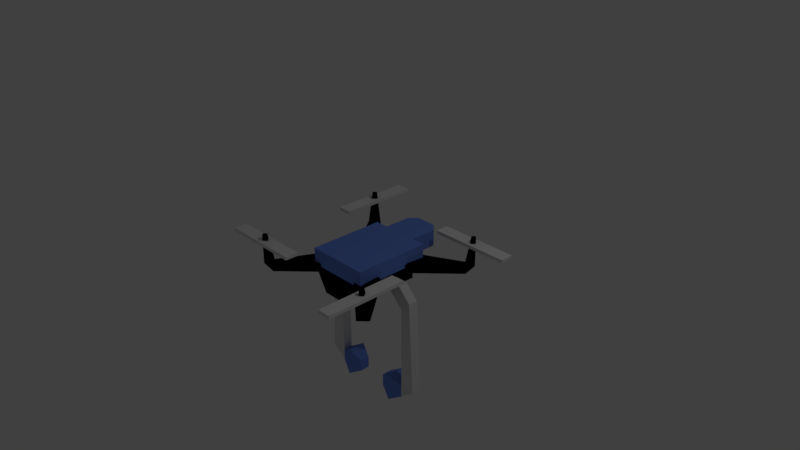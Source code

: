 # Source: drone.blend  (saved by Blender 2.79.0; exported with 4.5.12 LTS)
import bpy
from mathutils import Matrix  # noqa: F401  (used for matrix-valued properties, if any)

bpy.ops.wm.read_factory_settings(use_empty=True)
scene = bpy.context.scene
scene.name = 'Scene'

# ---- collections
col_collection_1 = bpy.data.collections.new('Collection 1'); scene.collection.children.link(col_collection_1)

# ---- materials (node trees are filled in below, after node groups)
mat_colorpart = bpy.data.materials.new('colorpart')
mat_colorpart.alpha_threshold = 0.0
mat_colorpart.use_transparent_shadow = False
mat_colorpart.diffuse_color = (0.1597, 0.2759, 0.8, 1.0)
mat_colorpart.roughness = 0.5
mat_darkpart = bpy.data.materials.new('darkPart')
mat_darkpart.alpha_threshold = 0.0
mat_darkpart.use_transparent_shadow = False
mat_darkpart.diffuse_color = (0.0, 0.0, 0.0, 1.0)
mat_darkpart.roughness = 0.5
mat_metalpart = bpy.data.materials.new('metalPart')
mat_metalpart.alpha_threshold = 0.0
mat_metalpart.use_transparent_shadow = False
mat_metalpart.roughness = 0.5

# ---- material node trees

# ---- world
world_world = bpy.data.worlds.new('World'); scene.world = world_world
world_world.color = (0.05088, 0.05088, 0.05088)
world_world.use_sun_shadow = False
world_world.sun_shadow_jitter_overblur = 0.0
world_world.cycles.sampling_method = 'MANUAL'

# ---- cameras
cam_camera = bpy.data.cameras.new('Camera')
cam_camera.clip_end = 100.0
cam_camera.lens = 35.0
cam_camera.sensor_width = 32.0
cam_camera.sensor_height = 18.0
cam_camera.ortho_scale = 7.314
cam_camera.dof.focus_distance = 0.0
cam_camera.dof.aperture_fstop = 128.0

# ---- lights
light_lamp = bpy.data.lights.new('Lamp', 'POINT')
light_lamp.transmission_factor = 0.0
light_lamp.cutoff_distance = 30.0
light_lamp.energy = 100.0
light_lamp.shadow_buffer_clip_start = 1.001
light_lamp.shadow_soft_size = 0.1
light_lamp.shadow_maximum_resolution = 0.006
light_lamp.use_absolute_resolution = True

# ---- meshes
me_cube_001 = bpy.data.meshes.new('Cube.001')
me_cube_001.from_pydata([(-0.4397, -0.5387, -0.1153), (-0.4397, -0.5387, 0.1153), (-0.4397, 0.5387, -0.1153), (-0.4397, 0.5387, 0.1153), (0.4397, -0.5387, -0.1153), (0.4397, -0.5387, 0.1153), (0.4397, 0.5387, -0.1153), (0.4397, 0.5387, 0.1153), (0.2498, 0.5387, -0.1153), (-0.2498, 0.5387, -0.1153), (-0.2498, 0.5387, 0.1153), (0.2498, 0.5387, 0.1153), (-0.2348, -0.5387, -0.4634), (0.2348, -0.5387, -0.4634), (0.2498, 0.5387, -0.4634), (-0.2498, 0.5387, -0.4634), (0.1417, 1.032, -0.1153), (0.2498, 0.9236, -0.1153), (-0.2498, 0.9236, -0.1153), (-0.1417, 1.032, -0.1153), (-0.1728, 0.9558, -0.1153), (-0.1417, 1.032, 0.1153), (-0.2498, 0.9236, 0.1153), (0.2498, 0.9236, 0.1153), (0.1417, 1.032, 0.1153), (0.1728, 0.9558, 0.1153)], [], [(8, 23, 11), (19, 24, 16), (9, 12, 0), (0, 2, 9), (8, 6, 4), (10, 5, 11), (5, 7, 11), (10, 3, 1), (6, 11, 7), (9, 20, 8), (4, 1, 0), (11, 25, 10), (6, 5, 4), (9, 3, 10), (0, 3, 2), (14, 12, 15), (8, 15, 9), (8, 13, 14), (0, 13, 4), (25, 21, 22), (9, 15, 12), (10, 1, 5), (6, 8, 11), (4, 5, 1), (8, 17, 23), (6, 7, 5), (9, 2, 3), (0, 1, 3), (14, 13, 12), (8, 14, 15), (8, 4, 13), (0, 12, 13), (10, 18, 9), (18, 19, 20), (23, 24, 25), (19, 22, 21), (17, 24, 23), (20, 16, 17), (19, 21, 24), (9, 18, 20), (11, 23, 25), (22, 10, 25), (25, 24, 21), (10, 22, 18), (19, 18, 22), (17, 16, 24), (17, 8, 20), (20, 19, 16)])
me_cube_001.polygons.foreach_set('material_index', [0, 0, 1, 0, 0, 0, 0, 0, 0, 0, 0, 0, 0, 0, 0, 1, 1, 1, 1, 0, 1, 0, 0, 0, 0, 0, 0, 0, 1, 1, 1, 1, 0, 0, 0, 0, 0, 0, 0, 0, 0, 0, 0, 0, 0, 0, 0, 0])
me_cube_001.materials.append(mat_colorpart)
me_cube_001.materials.append(mat_darkpart)
me_cube_001.use_remesh_preserve_volume = False
me_cube_001.use_remesh_preserve_attributes = False
me_cube_001.use_mirror_vertex_groups = False
me_cube_001.update()
me_cube_002 = bpy.data.meshes.new('Cube.002')
me_cube_002.from_pydata([(0.8177, -0.9362, 0.1124), (0.8177, -0.9362, 0.2004), (0.2616, -0.4958, 0.1589), (0.2368, -0.471, 0.2834), (0.9362, -0.8177, 0.1124), (0.9362, -0.8177, 0.2004), (0.4958, -0.2616, 0.1589), (0.471, -0.2368, 0.2834), (0.03188, -0.1933, 0.09151), (0.05661, -0.2181, 0.05442), (0.2181, -0.05661, 0.05442), (0.1933, -0.03188, 0.09151), (0.9404, -0.9838, 0.2004), (0.9838, -0.9404, 0.2004), (0.9443, -0.9008, 0.6028), (0.9008, -0.9443, 0.6028), (0.9838, -0.9404, 0.6028), (0.9404, -0.9838, 0.6028), (0.9362, 0.8177, 0.1124), (0.9362, 0.8177, 0.2004), (0.4958, 0.2616, 0.1589), (0.471, 0.2368, 0.2834), (0.8177, 0.9362, 0.1124), (0.8177, 0.9362, 0.2004), (0.2616, 0.4958, 0.1589), (0.2368, 0.471, 0.2834), (0.1933, 0.03188, 0.09151), (0.2181, 0.05661, 0.05442), (0.05661, 0.2181, 0.05442), (0.03188, 0.1933, 0.09151), (0.9838, 0.9404, 0.2004), (0.9404, 0.9838, 0.2004), (0.9008, 0.9443, 0.6028), (0.9443, 0.9008, 0.6028), (0.9404, 0.9838, 0.6028), (0.9838, 0.9404, 0.6028), (-0.8177, 0.9362, 0.1124), (-0.8177, 0.9362, 0.2004), (-0.2616, 0.4958, 0.1589), (-0.2368, 0.471, 0.2834), (-0.9362, 0.8177, 0.1124), (-0.9362, 0.8177, 0.2004), (-0.4958, 0.2616, 0.1589), (-0.471, 0.2368, 0.2834), (-0.03188, 0.1933, 0.09151), (-0.05661, 0.2181, 0.05442), (-0.2181, 0.05661, 0.05442), (-0.1933, 0.03188, 0.09151), (-0.9404, 0.9838, 0.2004), (-0.9838, 0.9404, 0.2004), (-0.9443, 0.9008, 0.6028), (-0.9008, 0.9443, 0.6028), (-0.9838, 0.9404, 0.6028), (-0.9404, 0.9838, 0.6028), (-0.9362, -0.8177, 0.1124), (-0.9362, -0.8177, 0.2004), (-0.4958, -0.2616, 0.1589), (-0.471, -0.2368, 0.2834), (-0.8177, -0.9362, 0.1124), (-0.8177, -0.9362, 0.2004), (-0.2616, -0.4958, 0.1589), (-0.2368, -0.471, 0.2834), (-0.1933, -0.03188, 0.09151), (-0.2181, -0.05661, 0.05442), (-0.05661, -0.2181, 0.05442), (-0.03188, -0.1933, 0.09151), (-0.9838, -0.9404, 0.2004), (-0.9404, -0.9838, 0.2004), (-0.9008, -0.9443, 0.6028), (-0.9443, -0.9008, 0.6028), (-0.9404, -0.9838, 0.6028), (-0.9838, -0.9404, 0.6028)], [], [(0, 1, 3, 2), (6, 2, 9, 10), (6, 7, 5, 4), (1, 12, 17, 15), (2, 6, 4, 0), (7, 3, 1, 5), (9, 8, 11, 10), (3, 7, 11, 8), (2, 3, 8, 9), (7, 6, 10, 11), (5, 13, 4), (0, 4, 13, 12), (1, 0, 12), (14, 15, 17, 16), (5, 1, 15, 14), (13, 5, 14, 16), (12, 13, 16, 17), (18, 19, 21, 20), (24, 20, 27, 28), (24, 25, 23, 22), (19, 30, 35, 33), (20, 24, 22, 18), (25, 21, 19, 23), (27, 26, 29, 28), (21, 25, 29, 26), (20, 21, 26, 27), (25, 24, 28, 29), (23, 31, 22), (18, 22, 31, 30), (19, 18, 30), (32, 33, 35, 34), (23, 19, 33, 32), (31, 23, 32, 34), (30, 31, 34, 35), (36, 37, 39, 38), (42, 38, 45, 46), (42, 43, 41, 40), (37, 48, 53, 51), (38, 42, 40, 36), (43, 39, 37, 41), (45, 44, 47, 46), (39, 43, 47, 44), (38, 39, 44, 45), (43, 42, 46, 47), (41, 49, 40), (36, 40, 49, 48), (37, 36, 48), (50, 51, 53, 52), (41, 37, 51, 50), (49, 41, 50, 52), (48, 49, 52, 53), (54, 55, 57, 56), (60, 56, 63, 64), (60, 61, 59, 58), (55, 66, 71, 69), (56, 60, 58, 54), (61, 57, 55, 59), (63, 62, 65, 64), (57, 61, 65, 62), (56, 57, 62, 63), (61, 60, 64, 65), (59, 67, 58), (54, 58, 67, 66), (55, 54, 66), (68, 69, 71, 70), (59, 55, 69, 68), (67, 59, 68, 70), (66, 67, 70, 71)])
me_cube_002.materials.append(mat_darkpart)
me_cube_002.use_remesh_preserve_volume = False
me_cube_002.use_remesh_preserve_attributes = False
me_cube_002.use_mirror_vertex_groups = False
me_cube_002.update()
me_cube_008 = bpy.data.meshes.new('Cube.008')
me_cube_008.from_pydata([(-0.5586, -0.09237, -0.02301), (-0.5586, -0.09237, 0.02301), (-0.5586, 0.09237, -0.02301), (-0.5586, 0.09237, 0.02301), (0.5586, -0.09237, -0.02301), (0.5586, -0.09237, 0.02301), (0.5586, 0.09237, -0.02301), (0.5586, 0.09237, 0.02301)], [], [(0, 1, 3, 2), (2, 3, 7, 6), (6, 7, 5, 4), (4, 5, 1, 0), (2, 6, 4, 0), (7, 3, 1, 5)])
me_cube_008.materials.append(mat_metalpart)
me_cube_008.use_remesh_preserve_volume = False
me_cube_008.use_remesh_preserve_attributes = False
me_cube_008.use_mirror_vertex_groups = False
me_cube_008.update()
me_cube_007 = bpy.data.meshes.new('Cube.007')
me_cube_007.from_pydata([(-0.5586, -0.09237, -0.02301), (-0.5586, -0.09237, 0.02301), (-0.5586, 0.09237, -0.02301), (-0.5586, 0.09237, 0.02301), (0.5586, -0.09237, -0.02301), (0.5586, -0.09237, 0.02301), (0.5586, 0.09237, -0.02301), (0.5586, 0.09237, 0.02301)], [], [(0, 1, 3, 2), (2, 3, 7, 6), (6, 7, 5, 4), (4, 5, 1, 0), (2, 6, 4, 0), (7, 3, 1, 5)])
me_cube_007.materials.append(mat_metalpart)
me_cube_007.use_remesh_preserve_volume = False
me_cube_007.use_remesh_preserve_attributes = False
me_cube_007.use_mirror_vertex_groups = False
me_cube_007.update()
me_cube_006 = bpy.data.meshes.new('Cube.006')
me_cube_006.from_pydata([(-0.5586, -0.09237, -0.02301), (-0.5586, -0.09237, 0.02301), (-0.5586, 0.09237, -0.02301), (-0.5586, 0.09237, 0.02301), (0.5586, -0.09237, -0.02301), (0.5586, -0.09237, 0.02301), (0.5586, 0.09237, -0.02301), (0.5586, 0.09237, 0.02301)], [], [(0, 1, 3, 2), (2, 3, 7, 6), (6, 7, 5, 4), (4, 5, 1, 0), (2, 6, 4, 0), (7, 3, 1, 5)])
me_cube_006.materials.append(mat_metalpart)
me_cube_006.use_remesh_preserve_volume = False
me_cube_006.use_remesh_preserve_attributes = False
me_cube_006.use_mirror_vertex_groups = False
me_cube_006.update()
me_cube_005 = bpy.data.meshes.new('Cube.005')
me_cube_005.from_pydata([(-0.5586, -0.09237, -0.02301), (-0.5586, -0.09237, 0.02301), (-0.5586, 0.09237, -0.02301), (-0.5586, 0.09237, 0.02301), (0.5586, -0.09237, -0.02301), (0.5586, -0.09237, 0.02301), (0.5586, 0.09237, -0.02301), (0.5586, 0.09237, 0.02301)], [], [(0, 1, 3, 2), (2, 3, 7, 6), (6, 7, 5, 4), (4, 5, 1, 0), (2, 6, 4, 0), (7, 3, 1, 5)])
me_cube_005.materials.append(mat_metalpart)
me_cube_005.use_remesh_preserve_volume = False
me_cube_005.use_remesh_preserve_attributes = False
me_cube_005.use_mirror_vertex_groups = False
me_cube_005.update()
me_cube_003 = bpy.data.meshes.new('Cube.003')
me_cube_003.from_pydata([(-0.8, 0.01362, -1.78), (-0.8, 0.1481, -1.78), (0.8, 0.01362, -1.78), (0.8, 0.1481, -1.78), (-0.587, 0.1481, -1.78), (-0.587, 0.01362, -1.78), (0.587, 0.1481, -1.78), (0.587, 0.01362, -1.78), (-0.5376, 0.01362, -0.2511), (-0.7293, 0.01362, -0.4428), (-0.7293, 0.1481, -0.4428), (-0.5376, 0.1481, -0.2511), (0.7293, 0.01362, -0.4428), (0.5376, 0.01362, -0.2511), (0.5376, 0.1481, -0.2511), (0.7293, 0.1481, -0.4428), (0.587, 0.1481, -0.5851), (0.3953, 0.1481, -0.3934), (0.3953, 0.01362, -0.3934), (0.587, 0.01362, -0.5851), (-0.3953, 0.1481, -0.3934), (-0.587, 0.1481, -0.5851), (-0.587, 0.01362, -0.5851), (-0.3953, 0.01362, -0.3934), (-0.587, 0.1481, -1.952), (0.587, 0.01362, -1.952), (-0.587, 0.01362, -1.952), (0.587, 0.1481, -1.952), (0.2238, 0.01362, -1.78), (0.2238, 0.1481, -1.78), (0.2238, 0.01362, -1.952), (0.2238, 0.1481, -1.952), (-0.2238, 0.01362, -1.78), (-0.2238, 0.1481, -1.78), (-0.2238, 0.01362, -1.952), (-0.2238, 0.1481, -1.952), (0.4054, 0.2153, -2.058), (0.4054, 0.2153, -1.674), (0.4054, -0.0536, -2.058), (0.4054, -0.0536, -1.674), (-0.4054, -0.0536, -1.674), (-0.4054, 0.2153, -1.674), (-0.4054, -0.0536, -2.058), (-0.4054, 0.2153, -2.058)], [], [(14, 11, 8, 13), (3, 15, 12, 2), (17, 18, 23, 20), (0, 9, 10, 1), (1, 10, 11, 14, 15, 3, 6, 16, 17, 20, 21, 4), (21, 22, 5, 4), (3, 2, 25, 27), (19, 16, 6, 7), (8, 11, 10, 9), (14, 13, 12, 15), (22, 21, 20, 23), (16, 19, 18, 17), (2, 12, 13, 8, 9, 0, 5, 22, 23, 18, 19, 7), (6, 3, 27), (5, 0, 26), (1, 24, 26, 0), (1, 4, 24), (7, 25, 2), (41, 40, 32, 33), (28, 29, 31, 30), (37, 36, 31, 29), (36, 38, 30, 31), (39, 37, 29, 28), (38, 39, 28, 30), (33, 32, 34, 35), (40, 42, 34, 32), (43, 41, 33, 35), (42, 43, 35, 34), (26, 24, 43, 42), (24, 4, 41, 43), (5, 26, 42, 40), (25, 7, 39, 38), (7, 6, 37, 39), (27, 25, 38, 36), (6, 27, 36, 37), (4, 5, 40, 41)])
me_cube_003.polygons.foreach_set('material_index', [0, 0, 0, 0, 0, 0, 0, 0, 0, 0, 0, 0, 0, 0, 0, 0, 0, 0, 1, 1, 1, 1, 1, 1, 1, 1, 1, 1, 1, 1, 1, 1, 1, 1, 1, 1])
me_cube_003.materials.append(mat_metalpart)
me_cube_003.materials.append(mat_colorpart)
me_cube_003.use_remesh_preserve_volume = False
me_cube_003.use_remesh_preserve_attributes = False
me_cube_003.use_mirror_vertex_groups = False
me_cube_003.update()

# ---- objects
ob_body = bpy.data.objects.new('Body', me_cube_001)
ob_bladeholders = bpy.data.objects.new('BladeHolders', me_cube_002)
ob_bladea_003 = bpy.data.objects.new('BladeA.003', me_cube_008)
ob_bladea_002 = bpy.data.objects.new('BladeA.002', me_cube_007)
ob_bladea_001 = bpy.data.objects.new('BladeA.001', me_cube_006)
ob_bladea = bpy.data.objects.new('BladeA', me_cube_005)
ob_itemholder = bpy.data.objects.new('ItemHolder', me_cube_003)
ob_lamp = bpy.data.objects.new('Lamp', light_lamp)
ob_camera = bpy.data.objects.new('Camera', cam_camera)

# ---- transforms, parenting, visibility, modifiers, constraints
ob_body.location = (0.0, 0.0, 0.0)
ob_body.lineart.crease_threshold = 0.0
ob_bladeholders.parent = ob_body
ob_bladeholders.location = (0.0, 0.0, -0.3427)
ob_bladeholders.lineart.crease_threshold = 0.0
ob_bladea_003.parent = ob_bladeholders
ob_bladea_003.matrix_parent_inverse = Matrix(((1.0, 0.0, 0.0, 0.0), (0.0, 1.0, 0.0, 0.0), (0.0, 0.0, 1.0, 0.3427), (0.0, 0.0, 0.0, 1.0)))
ob_bladea_003.location = (0.94, -0.94, 0.16)
ob_bladea_003.rotation_euler = (0.0, 0.0, 4.712)
ob_bladea_003.lineart.crease_threshold = 0.0
ob_bladea_002.parent = ob_bladeholders
ob_bladea_002.matrix_parent_inverse = Matrix(((1.0, 0.0, 0.0, 0.0), (0.0, 1.0, 0.0, 0.0), (0.0, 0.0, 1.0, 0.3427), (0.0, 0.0, 0.0, 1.0)))
ob_bladea_002.location = (-0.94, -0.94, 0.16)
ob_bladea_002.rotation_euler = (0.0, -0.0, 3.142)
ob_bladea_002.lineart.crease_threshold = 0.0
ob_bladea_001.parent = ob_bladeholders
ob_bladea_001.matrix_parent_inverse = Matrix(((1.0, 0.0, 0.0, 0.0), (0.0, 1.0, 0.0, 0.0), (0.0, 0.0, 1.0, 0.3427), (0.0, 0.0, 0.0, 1.0)))
ob_bladea_001.location = (-0.94, 0.94, 0.16)
ob_bladea_001.rotation_euler = (0.0, -0.0, 1.571)
ob_bladea_001.lineart.crease_threshold = 0.0
ob_bladea.parent = ob_bladeholders
ob_bladea.matrix_parent_inverse = Matrix(((1.0, 0.0, 0.0, 0.0), (0.0, 1.0, 0.0, 0.0), (0.0, 0.0, 1.0, 0.3427), (0.0, 0.0, 0.0, 1.0)))
ob_bladea.location = (0.94, 0.94, 0.16)
ob_bladea.lineart.crease_threshold = 0.0
ob_itemholder.parent = ob_body
ob_itemholder.location = (0.0, 0.0, 0.0)
ob_itemholder.lineart.crease_threshold = 0.0
ob_lamp.location = (4.076, 1.005, 5.904)
ob_lamp.rotation_euler = (0.6503, 0.05522, 1.866)
ob_lamp.lock_rotations_4d = False
ob_lamp.empty_display_type = 'ARROWS'
ob_lamp.color = (0.0, 0.0, 0.0, 0.0)
ob_lamp.lineart.crease_threshold = 0.0
ob_camera.location = (7.481, -6.508, 5.344)
ob_camera.rotation_euler = (1.109, 0.0, 0.8149)
ob_camera.lock_rotations_4d = False
ob_camera.empty_display_type = 'ARROWS'
ob_camera.color = (0.0, 0.0, 0.0, 0.0)
ob_camera.display_type = 'WIRE'
ob_camera.lineart.crease_threshold = 0.0

# ---- collection membership
col_collection_1.objects.link(ob_body)
col_collection_1.objects.link(ob_bladeholders)
col_collection_1.objects.link(ob_bladea_003)
col_collection_1.objects.link(ob_bladea_002)
col_collection_1.objects.link(ob_bladea_001)
col_collection_1.objects.link(ob_bladea)
col_collection_1.objects.link(ob_itemholder)
col_collection_1.objects.link(ob_lamp)
col_collection_1.objects.link(ob_camera)

# ---- scene / render settings (as saved in the file)
scene.camera = ob_camera
scene.frame_start = 1; scene.frame_end = 250; scene.frame_set(1)
scene.render.engine = 'BLENDER_EEVEE_NEXT'
scene.render.resolution_percentage = 50
scene.render.dither_intensity = 0.0
scene.cycles.use_denoising = False
scene.cycles.samples = 128
scene.cycles.sampling_pattern = 'TABULATED_SOBOL'
scene.cycles.use_adaptive_sampling = False
scene.cycles.use_light_tree = False
scene.cycles.blur_glossy = 0.0
scene.cycles.sample_clamp_indirect = 0.0
scene.view_settings.view_transform = 'Standard'
bpy.context.view_layer.update()
